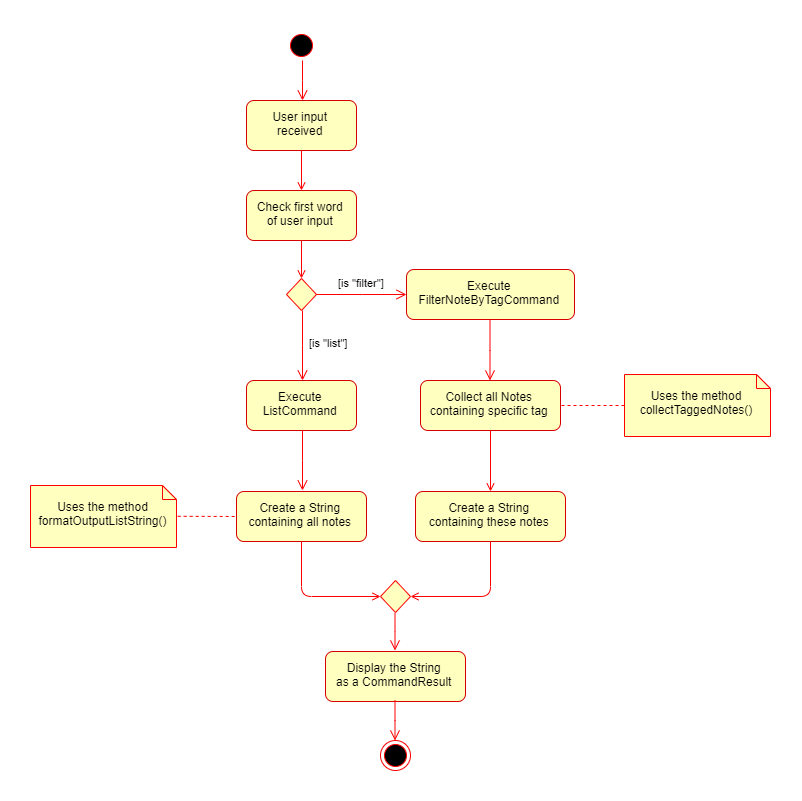

The diagram above was exported from draw.io. Its source (the exported page's mxGraphModel, read from the mxfile embedded in the PNG):
<mxGraphModel dx="3089" dy="850" grid="1" gridSize="10" guides="1" tooltips="1" connect="1" arrows="1" fold="1" page="1" pageScale="1" pageWidth="1169" pageHeight="826" background="#ffffff" math="0" shadow="0">
  <root>
    <mxCell id="0" />
    <mxCell id="1" parent="0" />
    <mxCell id="13" value="" style="ellipse;shape=startState;fillColor=#000000;strokeColor=#ff0000;" parent="1" vertex="1">
      <mxGeometry x="110" y="60" width="30" height="30" as="geometry" />
    </mxCell>
    <mxCell id="14" value="" style="edgeStyle=elbowEdgeStyle;elbow=horizontal;verticalAlign=bottom;endArrow=open;endSize=8;strokeColor=#FF0000;endFill=1;rounded=0;exitX=0.5;exitY=1;exitDx=0;exitDy=0;entryX=0.5;entryY=0;entryDx=0;entryDy=0;" parent="1" source="13" target="15" edge="1">
      <mxGeometry x="90" y="40" as="geometry">
        <mxPoint x="195.5" y="102" as="targetPoint" />
      </mxGeometry>
    </mxCell>
    <mxCell id="15" value="User input&#10;received" style="fillColor=#FFFFC0;strokeColor=#D60000;rounded=1;" parent="1" vertex="1">
      <mxGeometry x="70" y="130" width="110" height="50" as="geometry" />
    </mxCell>
    <mxCell id="17" value="" style="endArrow=open;strokeColor=#FF0000;endFill=1;rounded=0;entryX=0.5;entryY=0;entryDx=0;entryDy=0;" parent="1" source="15" target="AU48gh3355ErTKJ57i5a-50" edge="1">
      <mxGeometry relative="1" as="geometry">
        <mxPoint x="125" y="308" as="targetPoint" />
      </mxGeometry>
    </mxCell>
    <mxCell id="21" value="" style="rhombus;fillColor=#ffffc0;strokeColor=#ff0000;" parent="1" vertex="1">
      <mxGeometry x="110" y="308" width="30" height="32" as="geometry" />
    </mxCell>
    <mxCell id="23" value="[is &quot;filter&quot;]" style="edgeStyle=elbowEdgeStyle;elbow=horizontal;align=left;verticalAlign=top;endArrow=open;endSize=8;strokeColor=#FF0000;endFill=1;rounded=0" parent="1" source="21" target="30" edge="1">
      <mxGeometry y="35" relative="1" as="geometry">
        <mxPoint x="240" y="393" as="targetPoint" />
        <mxPoint x="-25" y="11" as="offset" />
      </mxGeometry>
    </mxCell>
    <mxCell id="30" value="Execute&#10;FilterNoteByTagCommand" style="fillColor=#FFFFC0;strokeColor=#D60000;rounded=1;" parent="1" vertex="1">
      <mxGeometry x="230" y="299" width="168" height="50" as="geometry" />
    </mxCell>
    <mxCell id="38" value="" style="ellipse;shape=endState;fillColor=#000000;strokeColor=#ff0000" parent="1" vertex="1">
      <mxGeometry x="204" y="770" width="30" height="30" as="geometry" />
    </mxCell>
    <mxCell id="AU48gh3355ErTKJ57i5a-48" value="[is &quot;list&quot;]" style="edgeStyle=elbowEdgeStyle;elbow=horizontal;align=left;verticalAlign=top;endArrow=open;endSize=8;strokeColor=#FF0000;endFill=1;rounded=0;exitX=0.5;exitY=1;exitDx=0;exitDy=0;entryX=0.5;entryY=0;entryDx=0;entryDy=0;" parent="1" source="21" target="AU48gh3355ErTKJ57i5a-55" edge="1">
      <mxGeometry x="-0.3972" y="5" relative="1" as="geometry">
        <mxPoint x="125" y="410" as="targetPoint" />
        <mxPoint x="125" y="370" as="sourcePoint" />
        <mxPoint as="offset" />
      </mxGeometry>
    </mxCell>
    <mxCell id="AU48gh3355ErTKJ57i5a-50" value="Check first word&#10;of user input" style="fillColor=#FFFFC0;strokeColor=#D60000;rounded=1;" parent="1" vertex="1">
      <mxGeometry x="70" y="220" width="110" height="50" as="geometry" />
    </mxCell>
    <mxCell id="AU48gh3355ErTKJ57i5a-53" value="" style="endArrow=open;strokeColor=#FF0000;endFill=1;rounded=0;entryX=0.5;entryY=0;entryDx=0;entryDy=0;exitX=0.5;exitY=1;exitDx=0;exitDy=0;" parent="1" source="AU48gh3355ErTKJ57i5a-50" target="21" edge="1">
      <mxGeometry relative="1" as="geometry">
        <mxPoint x="135" y="190" as="sourcePoint" />
        <mxPoint x="135" y="230" as="targetPoint" />
      </mxGeometry>
    </mxCell>
    <mxCell id="AU48gh3355ErTKJ57i5a-55" value="Execute&#10;ListCommand" style="fillColor=#FFFFC0;strokeColor=#D60000;rounded=1;" parent="1" vertex="1">
      <mxGeometry x="70" y="410" width="110" height="50" as="geometry" />
    </mxCell>
    <mxCell id="AU48gh3355ErTKJ57i5a-56" value="" style="edgeStyle=elbowEdgeStyle;elbow=horizontal;align=left;verticalAlign=top;endArrow=open;endSize=8;strokeColor=#FF0000;endFill=1;rounded=0;exitX=0.5;exitY=1;exitDx=0;exitDy=0;entryX=0.5;entryY=0;entryDx=0;entryDy=0;" parent="1" source="AU48gh3355ErTKJ57i5a-55" target="AU48gh3355ErTKJ57i5a-57" edge="1">
      <mxGeometry x="-0.3972" y="5" relative="1" as="geometry">
        <mxPoint x="125" y="540" as="targetPoint" />
        <mxPoint x="125" y="470" as="sourcePoint" />
        <mxPoint as="offset" />
      </mxGeometry>
    </mxCell>
    <mxCell id="AU48gh3355ErTKJ57i5a-57" value="Create a String&#10;containing all notes" style="fillColor=#FFFFC0;strokeColor=#D60000;rounded=1;" parent="1" vertex="1">
      <mxGeometry x="60" y="521" width="130" height="50" as="geometry" />
    </mxCell>
    <mxCell id="AU48gh3355ErTKJ57i5a-58" value="" style="edgeStyle=elbowEdgeStyle;elbow=horizontal;align=left;verticalAlign=top;endArrow=open;endSize=8;strokeColor=#FF0000;endFill=1;rounded=0;exitX=0.5;exitY=1;exitDx=0;exitDy=0;entryX=0.5;entryY=0;entryDx=0;entryDy=0;" parent="1" source="30" target="AU48gh3355ErTKJ57i5a-59" edge="1">
      <mxGeometry x="-0.3972" y="5" relative="1" as="geometry">
        <mxPoint x="307.5" y="419" as="targetPoint" />
        <mxPoint x="307.5" y="349" as="sourcePoint" />
        <mxPoint as="offset" />
        <Array as="points" />
      </mxGeometry>
    </mxCell>
    <mxCell id="AU48gh3355ErTKJ57i5a-59" value="Collect all Notes&#10;containing specific tag" style="fillColor=#FFFFC0;strokeColor=#D60000;rounded=1;" parent="1" vertex="1">
      <mxGeometry x="244" y="410" width="140" height="50" as="geometry" />
    </mxCell>
    <mxCell id="AU48gh3355ErTKJ57i5a-60" value="" style="rhombus;fillColor=#ffffc0;strokeColor=#ff0000;" parent="1" vertex="1">
      <mxGeometry x="204" y="610" width="30" height="32" as="geometry" />
    </mxCell>
    <mxCell id="AU48gh3355ErTKJ57i5a-61" value="" style="edgeStyle=elbowEdgeStyle;elbow=horizontal;align=left;verticalAlign=top;endArrow=open;endSize=8;strokeColor=#FF0000;endFill=1;rounded=0;exitX=0.5;exitY=1;exitDx=0;exitDy=0;entryX=0.5;entryY=0;entryDx=0;entryDy=0;" parent="1" source="AU48gh3355ErTKJ57i5a-60" target="AU48gh3355ErTKJ57i5a-69" edge="1">
      <mxGeometry x="-0.3972" y="5" relative="1" as="geometry">
        <mxPoint x="307.5" y="640" as="targetPoint" />
        <mxPoint x="307.5" y="600" as="sourcePoint" />
        <mxPoint as="offset" />
      </mxGeometry>
    </mxCell>
    <mxCell id="AU48gh3355ErTKJ57i5a-62" value="" style="endArrow=open;strokeColor=#FF0000;endFill=1;rounded=0;entryX=0.5;entryY=0;entryDx=0;entryDy=0;exitX=0.5;exitY=1;exitDx=0;exitDy=0;" parent="1" source="AU48gh3355ErTKJ57i5a-59" target="AU48gh3355ErTKJ57i5a-66" edge="1">
      <mxGeometry relative="1" as="geometry">
        <mxPoint x="307.5" y="500" as="sourcePoint" />
        <mxPoint x="317.5" y="460" as="targetPoint" />
      </mxGeometry>
    </mxCell>
    <mxCell id="AU48gh3355ErTKJ57i5a-63" value="" style="endArrow=open;strokeColor=#FF0000;endFill=1;rounded=1;entryX=0;entryY=0.5;entryDx=0;entryDy=0;exitX=0.5;exitY=1;exitDx=0;exitDy=0;fillColor=#f8cecc;" parent="1" source="AU48gh3355ErTKJ57i5a-57" target="AU48gh3355ErTKJ57i5a-60" edge="1">
      <mxGeometry relative="1" as="geometry">
        <mxPoint x="317.5" y="510" as="sourcePoint" />
        <mxPoint x="280" y="548" as="targetPoint" />
        <Array as="points">
          <mxPoint x="125" y="626" />
        </Array>
      </mxGeometry>
    </mxCell>
    <mxCell id="AU48gh3355ErTKJ57i5a-66" value="Create a String&#10;containing these notes" style="fillColor=#FFFFC0;strokeColor=#D60000;rounded=1;" parent="1" vertex="1">
      <mxGeometry x="239" y="521" width="150" height="50" as="geometry" />
    </mxCell>
    <mxCell id="AU48gh3355ErTKJ57i5a-67" value="" style="endArrow=open;strokeColor=#FF0000;endFill=1;rounded=1;entryX=1;entryY=0.5;entryDx=0;entryDy=0;exitX=0.5;exitY=1;exitDx=0;exitDy=0;fillColor=#f8cecc;" parent="1" source="AU48gh3355ErTKJ57i5a-66" target="AU48gh3355ErTKJ57i5a-60" edge="1">
      <mxGeometry relative="1" as="geometry">
        <mxPoint x="314.039603960396" y="602" as="sourcePoint" />
        <mxPoint x="378" y="678" as="targetPoint" />
        <Array as="points">
          <mxPoint x="314" y="626" />
        </Array>
      </mxGeometry>
    </mxCell>
    <mxCell id="AU48gh3355ErTKJ57i5a-69" value="Display the String&#10;as a CommandResult" style="fillColor=#FFFFC0;strokeColor=#D60000;rounded=1;" parent="1" vertex="1">
      <mxGeometry x="149" y="681" width="140" height="50" as="geometry" />
    </mxCell>
    <mxCell id="AU48gh3355ErTKJ57i5a-71" value="" style="edgeStyle=elbowEdgeStyle;elbow=horizontal;align=left;verticalAlign=top;endArrow=open;endSize=8;strokeColor=#FF0000;endFill=1;rounded=0;exitX=0.5;exitY=1;exitDx=0;exitDy=0;entryX=0.5;entryY=0;entryDx=0;entryDy=0;" parent="1" source="AU48gh3355ErTKJ57i5a-69" target="38" edge="1">
      <mxGeometry x="-0.3972" y="5" relative="1" as="geometry">
        <mxPoint x="229" y="690" as="targetPoint" />
        <mxPoint x="229" y="652" as="sourcePoint" />
        <mxPoint as="offset" />
      </mxGeometry>
    </mxCell>
    <mxCell id="pZZ8WF6sPwIrB0sSqKWA-38" value="&lt;br&gt;Uses the method&lt;br&gt;collectTaggedNotes()" style="shape=note;whiteSpace=wrap;html=1;size=14;verticalAlign=top;align=center;spacingTop=-6;fillColor=#FFFFC0;strokeColor=#FF0000;" vertex="1" parent="1">
      <mxGeometry x="448" y="404" width="146" height="62" as="geometry" />
    </mxCell>
    <mxCell id="pZZ8WF6sPwIrB0sSqKWA-39" value="" style="endArrow=none;dashed=1;endFill=0;endSize=12;html=1;exitX=0;exitY=0.5;exitDx=0;exitDy=0;exitPerimeter=0;entryX=1;entryY=0.5;entryDx=0;entryDy=0;fontColor=#FF0000;strokeColor=#FF0000;" edge="1" parent="1" source="pZZ8WF6sPwIrB0sSqKWA-38" target="AU48gh3355ErTKJ57i5a-59">
      <mxGeometry width="160" relative="1" as="geometry">
        <mxPoint x="450" y="590" as="sourcePoint" />
        <mxPoint x="220" y="820" as="targetPoint" />
      </mxGeometry>
    </mxCell>
    <mxCell id="pZZ8WF6sPwIrB0sSqKWA-40" value="&lt;br&gt;Uses the method&lt;br&gt;formatOutputListString()" style="shape=note;whiteSpace=wrap;html=1;size=14;verticalAlign=top;align=center;spacingTop=-6;fillColor=#FFFFC0;strokeColor=#FF0000;" vertex="1" parent="1">
      <mxGeometry x="-146" y="515" width="146" height="62" as="geometry" />
    </mxCell>
    <mxCell id="pZZ8WF6sPwIrB0sSqKWA-41" value="" style="endArrow=none;dashed=1;endFill=0;endSize=12;html=1;entryX=0;entryY=0.5;entryDx=0;entryDy=0;fontColor=#FF0000;strokeColor=#FF0000;exitX=1.008;exitY=0.497;exitDx=0;exitDy=0;exitPerimeter=0;" edge="1" parent="1" source="pZZ8WF6sPwIrB0sSqKWA-40" target="AU48gh3355ErTKJ57i5a-57">
      <mxGeometry width="160" relative="1" as="geometry">
        <mxPoint x="30" y="546" as="sourcePoint" />
        <mxPoint x="-210" y="546" as="targetPoint" />
      </mxGeometry>
    </mxCell>
  </root>
</mxGraphModel>